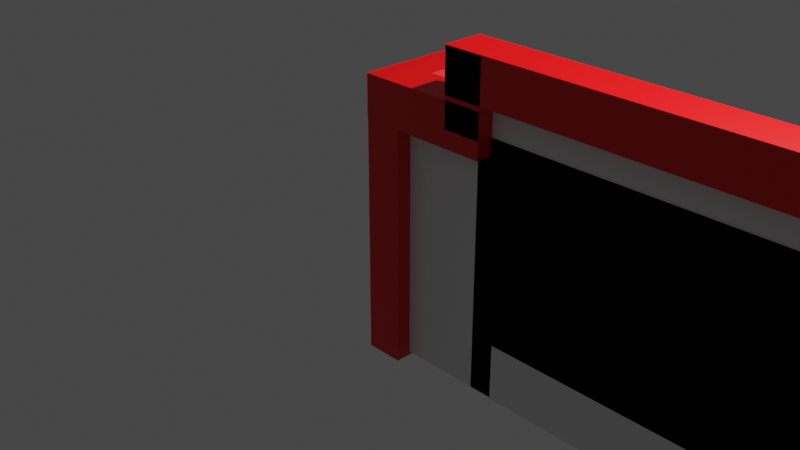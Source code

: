 # Source: receptie.blend  (saved by Blender 2.93.21; exported with 4.5.12 LTS)
import bpy
from mathutils import Matrix  # noqa: F401  (used for matrix-valued properties, if any)

bpy.ops.wm.read_factory_settings(use_empty=True)
scene = bpy.context.scene
scene.name = 'Scene'

# ---- collections
col_collection = bpy.data.collections.new('Collection'); scene.collection.children.link(col_collection)

# ---- materials (node trees are filled in below, after node groups)
mat_material = bpy.data.materials.new('Material')
mat_material.alpha_threshold = 0.0
mat_material.use_transparent_shadow = False
mat_material.line_color = (0.0, 0.0, 0.0, 1.0)
mat_material_001 = bpy.data.materials.new('Material.001')
mat_material_001.alpha_threshold = 0.0
mat_material_001.use_transparent_shadow = False
mat_material_001.line_color = (0.0, 0.0, 0.0, 1.0)
mat_material_002 = bpy.data.materials.new('Material.002')
mat_material_002.alpha_threshold = 0.0
mat_material_002.use_transparent_shadow = False
mat_material_002.line_color = (0.0, 0.0, 0.0, 1.0)
mat_material_003 = bpy.data.materials.new('Material.003')
mat_material_003.alpha_threshold = 0.0
mat_material_003.use_transparent_shadow = False
mat_material_003.line_color = (0.0, 0.0, 0.0, 1.0)
mat_material_004 = bpy.data.materials.new('Material.004')
mat_material_004.alpha_threshold = 0.0
mat_material_004.use_transparent_shadow = False
mat_material_004.line_color = (0.0, 0.0, 0.0, 1.0)
mat_material_005 = bpy.data.materials.new('Material.005')
mat_material_005.alpha_threshold = 0.0
mat_material_005.use_transparent_shadow = False
mat_material_005.line_color = (0.0, 0.0, 0.0, 1.0)
mat_material_006 = bpy.data.materials.new('Material.006')
mat_material_006.alpha_threshold = 0.0
mat_material_006.use_transparent_shadow = False
mat_material_006.line_color = (0.0, 0.0, 0.0, 1.0)

# ---- material node trees
mat_material.use_nodes = True; mat_material.node_tree.nodes.clear()
_N = mat_material.node_tree.nodes; _L = mat_material.node_tree.links
n0 = _N.new('ShaderNodeOutputMaterial'); n0.name = 'Material Output'; n0.location = (300, 300)
n1 = _N.new('ShaderNodeBsdfPrincipled'); n1.name = 'Principled BSDF'; n1.location = (10, 300)
n1.distribution = 'GGX'
n1.subsurface_method = 'BURLEY'
n1.inputs[0].default_value = (0.8, 0.0, 0.0007361, 1.0)
n1.inputs[2].default_value = 0.4
n1.inputs[3].default_value = 1.45
n1.inputs[27].default_value = (0.0, 0.0, 0.0, 1.0)
n1.inputs[28].default_value = 1.0
_L.new(n1.outputs[0], n0.inputs[0])
n0.is_active_output = True
mat_material_001.use_nodes = True; mat_material_001.node_tree.nodes.clear()
_N = mat_material_001.node_tree.nodes; _L = mat_material_001.node_tree.links
n0 = _N.new('ShaderNodeOutputMaterial'); n0.name = 'Material Output'; n0.location = (300, 300)
n1 = _N.new('ShaderNodeBsdfPrincipled'); n1.name = 'Principled BSDF'; n1.location = (10, 300)
n1.distribution = 'GGX'
n1.subsurface_method = 'BURLEY'
n1.inputs[0].default_value = (0.8, 0.0, 0.0007361, 1.0)
n1.inputs[2].default_value = 0.4
n1.inputs[3].default_value = 1.45
n1.inputs[27].default_value = (0.0, 0.0, 0.0, 1.0)
n1.inputs[28].default_value = 1.0
_L.new(n1.outputs[0], n0.inputs[0])
n0.is_active_output = True
mat_material_002.use_nodes = True; mat_material_002.node_tree.nodes.clear()
_N = mat_material_002.node_tree.nodes; _L = mat_material_002.node_tree.links
n0 = _N.new('ShaderNodeOutputMaterial'); n0.name = 'Material Output'; n0.location = (300, 300)
n1 = _N.new('ShaderNodeBsdfPrincipled'); n1.name = 'Principled BSDF'; n1.location = (10, 300)
n1.distribution = 'GGX'
n1.subsurface_method = 'BURLEY'
n1.inputs[0].default_value = (0.8, 0.0, 0.0007361, 1.0)
n1.inputs[2].default_value = 0.4
n1.inputs[3].default_value = 1.45
n1.inputs[27].default_value = (0.0, 0.0, 0.0, 1.0)
n1.inputs[28].default_value = 1.0
_L.new(n1.outputs[0], n0.inputs[0])
n0.is_active_output = True
mat_material_003.use_nodes = True; mat_material_003.node_tree.nodes.clear()
_N = mat_material_003.node_tree.nodes; _L = mat_material_003.node_tree.links
n0 = _N.new('ShaderNodeOutputMaterial'); n0.name = 'Material Output'; n0.location = (300, 300)
n1 = _N.new('ShaderNodeBsdfPrincipled'); n1.name = 'Principled BSDF'; n1.location = (10, 300)
n1.distribution = 'GGX'
n1.subsurface_method = 'BURLEY'
n1.inputs[0].default_value = (0.8, 0.0, 0.0007361, 1.0)
n1.inputs[2].default_value = 0.4
n1.inputs[3].default_value = 1.45
n1.inputs[27].default_value = (0.0, 0.0, 0.0, 1.0)
n1.inputs[28].default_value = 1.0
_L.new(n1.outputs[0], n0.inputs[0])
n0.is_active_output = True
mat_material_004.use_nodes = True; mat_material_004.node_tree.nodes.clear()
_N = mat_material_004.node_tree.nodes; _L = mat_material_004.node_tree.links
n0 = _N.new('ShaderNodeOutputMaterial'); n0.name = 'Material Output'; n0.location = (300, 300)
n1 = _N.new('ShaderNodeBsdfPrincipled'); n1.name = 'Principled BSDF'; n1.location = (10, 300)
n1.distribution = 'GGX'
n1.subsurface_method = 'BURLEY'
n1.inputs[0].default_value = (0.8, 0.0, 0.0007361, 1.0)
n1.inputs[2].default_value = 0.4
n1.inputs[3].default_value = 1.45
n1.inputs[27].default_value = (0.0, 0.0, 0.0, 1.0)
n1.inputs[28].default_value = 1.0
_L.new(n1.outputs[0], n0.inputs[0])
n0.is_active_output = True
mat_material_005.use_nodes = True; mat_material_005.node_tree.nodes.clear()
_N = mat_material_005.node_tree.nodes; _L = mat_material_005.node_tree.links
n0 = _N.new('ShaderNodeOutputMaterial'); n0.name = 'Material Output'; n0.location = (300, 300)
n1 = _N.new('ShaderNodeBsdfPrincipled'); n1.name = 'Principled BSDF'; n1.location = (10, 300)
n1.distribution = 'GGX'
n1.subsurface_method = 'BURLEY'
n1.inputs[0].default_value = (0.8, 0.0, 0.0007361, 1.0)
n1.inputs[2].default_value = 0.4
n1.inputs[3].default_value = 1.45
n1.inputs[27].default_value = (0.0, 0.0, 0.0, 1.0)
n1.inputs[28].default_value = 1.0
_L.new(n1.outputs[0], n0.inputs[0])
n0.is_active_output = True
mat_material_006.use_nodes = True; mat_material_006.node_tree.nodes.clear()
_N = mat_material_006.node_tree.nodes; _L = mat_material_006.node_tree.links
n0 = _N.new('ShaderNodeOutputMaterial'); n0.name = 'Material Output'; n0.location = (300, 300)
n1 = _N.new('ShaderNodeBsdfPrincipled'); n1.name = 'Principled BSDF'; n1.location = (10, 300)
n1.distribution = 'GGX'
n1.subsurface_method = 'BURLEY'
n1.inputs[0].default_value = (0.8, 0.0, 0.0007361, 1.0)
n1.inputs[2].default_value = 0.4
n1.inputs[3].default_value = 1.45
n1.inputs[27].default_value = (0.0, 0.0, 0.0, 1.0)
n1.inputs[28].default_value = 1.0
_L.new(n1.outputs[0], n0.inputs[0])
n0.is_active_output = True

# ---- world
world_world = bpy.data.worlds.new('World'); scene.world = world_world
world_world.use_nodes = True; world_world.node_tree.nodes.clear()
_N = world_world.node_tree.nodes; _L = world_world.node_tree.links
n0 = _N.new('ShaderNodeOutputWorld'); n0.name = 'World Output'; n0.location = (300, 300)
n1 = _N.new('ShaderNodeBackground'); n1.name = 'Background'; n1.location = (10, 300)
n1.inputs[0].default_value = (0.05088, 0.05088, 0.05088, 1.0)
_L.new(n1.outputs[0], n0.inputs[0])
n0.is_active_output = True
world_world.color = (0.05088, 0.05088, 0.05088)
world_world.use_sun_shadow = False
world_world.sun_shadow_jitter_overblur = 0.0

# ---- cameras
cam_camera = bpy.data.cameras.new('Camera')
cam_camera.clip_end = 100.0
cam_camera.ortho_scale = 7.314

# ---- lights
light_light = bpy.data.lights.new('Light', 'POINT')
light_light.transmission_factor = 0.0
light_light.energy = 1000.0
light_light.shadow_soft_size = 0.1
light_light.shadow_maximum_resolution = 0.006
light_light.use_absolute_resolution = True

# ---- meshes
me_cube = bpy.data.meshes.new('Cube')
me_cube.from_pydata([(1.0, 1.0, 1.0), (1.0, 1.0, -1.0), (1.0, -1.0, 1.0), (1.0, -1.0, -1.0), (-1.0, 1.0, 1.0), (-1.0, 1.0, -1.0), (-1.0, -1.0, 1.0), (-1.0, -1.0, -1.0)], [], [(0, 4, 6, 2), (3, 2, 6, 7), (7, 6, 4, 5), (5, 1, 3, 7), (1, 0, 2, 3), (5, 4, 0, 1)])
_uv = me_cube.uv_layers.new(name='UVMap')
_uv.uv.foreach_set('vector', [0.625, 0.5, 0.875, 0.5, 0.875, 0.75, 0.625, 0.75, 0.375, 0.75, 0.625, 0.75, 0.625, 1.0, 0.375, 1.0, 0.375, 0.0, 0.625, 0.0, 0.625, 0.25, 0.375, 0.25, 0.125, 0.5, 0.375, 0.5, 0.375, 0.75, 0.125, 0.75, 0.375, 0.5, 0.625, 0.5, 0.625, 0.75, 0.375, 0.75, 0.375, 0.25, 0.625, 0.25, 0.625, 0.5, 0.375, 0.5])
me_cube.materials.append(mat_material)
me_cube.use_remesh_preserve_volume = False
me_cube.use_remesh_preserve_attributes = False
me_cube.use_mirror_vertex_groups = False
me_cube.update()
me_cube_001 = bpy.data.meshes.new('Cube.001')
me_cube_001.from_pydata([(1.0, 1.0, 1.0), (1.0, 1.0, -1.0), (1.0, -1.0, 1.0), (1.0, -1.0, -1.0), (-1.0, 1.0, 1.0), (-1.0, 1.0, -1.0), (-1.0, -1.0, 1.0), (-1.0, -1.0, -1.0)], [], [(0, 4, 6, 2), (3, 2, 6, 7), (7, 6, 4, 5), (5, 1, 3, 7), (1, 0, 2, 3), (5, 4, 0, 1)])
_uv = me_cube_001.uv_layers.new(name='UVMap')
_uv.uv.foreach_set('vector', [0.625, 0.5, 0.875, 0.5, 0.875, 0.75, 0.625, 0.75, 0.375, 0.75, 0.625, 0.75, 0.625, 1.0, 0.375, 1.0, 0.375, 0.0, 0.625, 0.0, 0.625, 0.25, 0.375, 0.25, 0.125, 0.5, 0.375, 0.5, 0.375, 0.75, 0.125, 0.75, 0.375, 0.5, 0.625, 0.5, 0.625, 0.75, 0.375, 0.75, 0.375, 0.25, 0.625, 0.25, 0.625, 0.5, 0.375, 0.5])
me_cube_001.materials.append(mat_material_001)
me_cube_001.use_remesh_preserve_volume = False
me_cube_001.use_remesh_preserve_attributes = False
me_cube_001.use_mirror_vertex_groups = False
me_cube_001.update()
me_cube_002 = bpy.data.meshes.new('Cube.002')
me_cube_002.from_pydata([(1.0, 1.0, 1.0), (1.0, 1.0, -1.0), (1.0, -1.0, 1.0), (1.0, -1.0, -1.0), (-1.0, 1.0, 1.0), (-1.0, 1.0, -1.0), (-1.0, -1.0, 1.0), (-1.0, -1.0, -1.0)], [], [(0, 4, 6, 2), (3, 2, 6, 7), (7, 6, 4, 5), (5, 1, 3, 7), (1, 0, 2, 3), (5, 4, 0, 1)])
_uv = me_cube_002.uv_layers.new(name='UVMap')
_uv.uv.foreach_set('vector', [0.625, 0.5, 0.875, 0.5, 0.875, 0.75, 0.625, 0.75, 0.375, 0.75, 0.625, 0.75, 0.625, 1.0, 0.375, 1.0, 0.375, 0.0, 0.625, 0.0, 0.625, 0.25, 0.375, 0.25, 0.125, 0.5, 0.375, 0.5, 0.375, 0.75, 0.125, 0.75, 0.375, 0.5, 0.625, 0.5, 0.625, 0.75, 0.375, 0.75, 0.375, 0.25, 0.625, 0.25, 0.625, 0.5, 0.375, 0.5])
me_cube_002.materials.append(mat_material_002)
me_cube_002.use_remesh_preserve_volume = False
me_cube_002.use_remesh_preserve_attributes = False
me_cube_002.use_mirror_vertex_groups = False
me_cube_002.update()
me_cube_003 = bpy.data.meshes.new('Cube.003')
me_cube_003.from_pydata([(1.0, 1.0, 1.0), (1.0, 1.0, -1.0), (1.0, -1.0, 1.0), (1.0, -1.0, -1.0), (-1.0, 1.0, 1.0), (-1.0, 1.0, -1.0), (-1.0, -1.0, 1.0), (-1.0, -1.0, -1.0)], [], [(0, 4, 6, 2), (3, 2, 6, 7), (7, 6, 4, 5), (5, 1, 3, 7), (1, 0, 2, 3), (5, 4, 0, 1)])
_uv = me_cube_003.uv_layers.new(name='UVMap')
_uv.uv.foreach_set('vector', [0.625, 0.5, 0.875, 0.5, 0.875, 0.75, 0.625, 0.75, 0.375, 0.75, 0.625, 0.75, 0.625, 1.0, 0.375, 1.0, 0.375, 0.0, 0.625, 0.0, 0.625, 0.25, 0.375, 0.25, 0.125, 0.5, 0.375, 0.5, 0.375, 0.75, 0.125, 0.75, 0.375, 0.5, 0.625, 0.5, 0.625, 0.75, 0.375, 0.75, 0.375, 0.25, 0.625, 0.25, 0.625, 0.5, 0.375, 0.5])
me_cube_003.materials.append(mat_material_003)
me_cube_003.use_remesh_preserve_volume = False
me_cube_003.use_remesh_preserve_attributes = False
me_cube_003.use_mirror_vertex_groups = False
me_cube_003.update()
me_cube_004 = bpy.data.meshes.new('Cube.004')
me_cube_004.from_pydata([(1.0, 1.0, 1.0), (1.0, 1.0, -1.0), (1.0, -1.0, 1.0), (1.0, -1.0, -1.0), (-1.0, 1.0, 1.0), (-1.0, 1.0, -1.0), (-1.0, -1.0, 1.0), (-1.0, -1.0, -1.0)], [], [(0, 4, 6, 2), (3, 2, 6, 7), (7, 6, 4, 5), (5, 1, 3, 7), (1, 0, 2, 3), (5, 4, 0, 1)])
_uv = me_cube_004.uv_layers.new(name='UVMap')
_uv.uv.foreach_set('vector', [0.625, 0.5, 0.875, 0.5, 0.875, 0.75, 0.625, 0.75, 0.375, 0.75, 0.625, 0.75, 0.625, 1.0, 0.375, 1.0, 0.375, 0.0, 0.625, 0.0, 0.625, 0.25, 0.375, 0.25, 0.125, 0.5, 0.375, 0.5, 0.375, 0.75, 0.125, 0.75, 0.375, 0.5, 0.625, 0.5, 0.625, 0.75, 0.375, 0.75, 0.375, 0.25, 0.625, 0.25, 0.625, 0.5, 0.375, 0.5])
me_cube_004.materials.append(mat_material_004)
me_cube_004.use_remesh_preserve_volume = False
me_cube_004.use_remesh_preserve_attributes = False
me_cube_004.use_mirror_vertex_groups = False
me_cube_004.update()
me_cube_005 = bpy.data.meshes.new('Cube.005')
me_cube_005.from_pydata([(1.0, 1.0, 1.0), (1.0, 1.0, -1.0), (1.0, -1.0, 1.0), (1.0, -1.0, -1.0), (-1.0, 1.0, 1.0), (-1.0, 1.0, -1.0), (-1.0, -1.0, 1.0), (-1.0, -1.0, -1.0)], [], [(0, 4, 6, 2), (3, 2, 6, 7), (7, 6, 4, 5), (5, 1, 3, 7), (1, 0, 2, 3), (5, 4, 0, 1)])
_uv = me_cube_005.uv_layers.new(name='UVMap')
_uv.uv.foreach_set('vector', [0.625, 0.5, 0.875, 0.5, 0.875, 0.75, 0.625, 0.75, 0.375, 0.75, 0.625, 0.75, 0.625, 1.0, 0.375, 1.0, 0.375, 0.0, 0.625, 0.0, 0.625, 0.25, 0.375, 0.25, 0.125, 0.5, 0.375, 0.5, 0.375, 0.75, 0.125, 0.75, 0.375, 0.5, 0.625, 0.5, 0.625, 0.75, 0.375, 0.75, 0.375, 0.25, 0.625, 0.25, 0.625, 0.5, 0.375, 0.5])
me_cube_005.materials.append(mat_material_005)
me_cube_005.use_remesh_preserve_volume = False
me_cube_005.use_remesh_preserve_attributes = False
me_cube_005.use_mirror_vertex_groups = False
me_cube_005.update()
me_cube_006 = bpy.data.meshes.new('Cube.006')
me_cube_006.from_pydata([(1.0, 1.0, 1.0), (1.0, 1.0, -1.0), (1.0, -1.0, 1.0), (1.0, -1.0, -1.0), (-1.0, 1.0, 1.0), (-1.0, 1.0, -1.0), (-1.0, -1.0, 1.0), (-1.0, -1.0, -1.0)], [], [(0, 4, 6, 2), (3, 2, 6, 7), (7, 6, 4, 5), (5, 1, 3, 7), (1, 0, 2, 3), (5, 4, 0, 1)])
_uv = me_cube_006.uv_layers.new(name='UVMap')
_uv.uv.foreach_set('vector', [0.625, 0.5, 0.875, 0.5, 0.875, 0.75, 0.625, 0.75, 0.375, 0.75, 0.625, 0.75, 0.625, 1.0, 0.375, 1.0, 0.375, 0.0, 0.625, 0.0, 0.625, 0.25, 0.375, 0.25, 0.125, 0.5, 0.375, 0.5, 0.375, 0.75, 0.125, 0.75, 0.375, 0.5, 0.625, 0.5, 0.625, 0.75, 0.375, 0.75, 0.375, 0.25, 0.625, 0.25, 0.625, 0.5, 0.375, 0.5])
me_cube_006.materials.append(mat_material_006)
me_cube_006.use_remesh_preserve_volume = False
me_cube_006.use_remesh_preserve_attributes = False
me_cube_006.use_mirror_vertex_groups = False
me_cube_006.update()
me_cube_007 = bpy.data.meshes.new('Cube.007')
me_cube_007.from_pydata([(-0.3066, -1.568, -0.5793), (-0.3066, -1.568, 0.5793), (-0.3066, 1.568, -0.5793), (-0.3066, 1.568, 0.5793), (0.3066, -1.568, -0.5793), (0.3066, -1.568, 0.5793), (0.3066, 1.568, -0.5793), (0.3066, 1.568, 0.5793)], [], [(0, 1, 3, 2), (2, 3, 7, 6), (6, 7, 5, 4), (4, 5, 1, 0), (2, 6, 4, 0), (7, 3, 1, 5)])
_uv = me_cube_007.uv_layers.new(name='UVMap')
_uv.uv.foreach_set('vector', [0.375, 0.0, 0.625, 0.0, 0.625, 0.25, 0.375, 0.25, 0.375, 0.25, 0.625, 0.25, 0.625, 0.5, 0.375, 0.5, 0.375, 0.5, 0.625, 0.5, 0.625, 0.75, 0.375, 0.75, 0.375, 0.75, 0.625, 0.75, 0.625, 1.0, 0.375, 1.0, 0.125, 0.5, 0.375, 0.5, 0.375, 0.75, 0.125, 0.75, 0.625, 0.5, 0.875, 0.5, 0.875, 0.75, 0.625, 0.75])
me_cube_007.use_remesh_fix_poles = True
me_cube_007.use_remesh_preserve_attributes = False
me_cube_007.update()
me_cube_008 = bpy.data.meshes.new('Cube.008')
me_cube_008.from_pydata([(-0.3066, -1.568, -0.5793), (-0.3066, -1.568, 0.5793), (-0.3066, 1.568, -0.5793), (-0.3066, 1.568, 0.5793), (0.3066, -1.568, -0.5793), (0.3066, -1.568, 0.5793), (0.3066, 1.568, -0.5793), (0.3066, 1.568, 0.5793)], [], [(0, 1, 3, 2), (2, 3, 7, 6), (6, 7, 5, 4), (4, 5, 1, 0), (2, 6, 4, 0), (7, 3, 1, 5)])
_uv = me_cube_008.uv_layers.new(name='UVMap')
_uv.uv.foreach_set('vector', [0.375, 0.0, 0.625, 0.0, 0.625, 0.25, 0.375, 0.25, 0.375, 0.25, 0.625, 0.25, 0.625, 0.5, 0.375, 0.5, 0.375, 0.5, 0.625, 0.5, 0.625, 0.75, 0.375, 0.75, 0.375, 0.75, 0.625, 0.75, 0.625, 1.0, 0.375, 1.0, 0.125, 0.5, 0.375, 0.5, 0.375, 0.75, 0.125, 0.75, 0.625, 0.5, 0.875, 0.5, 0.875, 0.75, 0.625, 0.75])
me_cube_008.use_remesh_fix_poles = True
me_cube_008.use_remesh_preserve_attributes = False
me_cube_008.update()
me_cube_009 = bpy.data.meshes.new('Cube.009')
me_cube_009.from_pydata([(-0.3066, -1.568, -0.5793), (-0.3066, -1.568, 0.5793), (-0.3066, 1.568, -0.5793), (-0.3066, 1.568, 0.5793), (0.3066, -1.568, -0.5793), (0.3066, -1.568, 0.5793), (0.3066, 1.568, -0.5793), (0.3066, 1.568, 0.5793)], [], [(0, 1, 3, 2), (2, 3, 7, 6), (6, 7, 5, 4), (4, 5, 1, 0), (2, 6, 4, 0), (7, 3, 1, 5)])
_uv = me_cube_009.uv_layers.new(name='UVMap')
_uv.uv.foreach_set('vector', [0.375, 0.0, 0.625, 0.0, 0.625, 0.25, 0.375, 0.25, 0.375, 0.25, 0.625, 0.25, 0.625, 0.5, 0.375, 0.5, 0.375, 0.5, 0.625, 0.5, 0.625, 0.75, 0.375, 0.75, 0.375, 0.75, 0.625, 0.75, 0.625, 1.0, 0.375, 1.0, 0.125, 0.5, 0.375, 0.5, 0.375, 0.75, 0.125, 0.75, 0.625, 0.5, 0.875, 0.5, 0.875, 0.75, 0.625, 0.75])
me_cube_009.use_remesh_fix_poles = True
me_cube_009.use_remesh_preserve_attributes = False
me_cube_009.update()
me_cube_010 = bpy.data.meshes.new('Cube.010')
me_cube_010.from_pydata([(-0.3066, -1.568, -0.5793), (-0.3066, -1.568, 0.5793), (-0.3066, 1.568, -0.5793), (-0.3066, 1.568, 0.5793), (0.3066, -1.568, -0.5793), (0.3066, -1.568, 0.5793), (0.3066, 1.568, -0.5793), (0.3066, 1.568, 0.5793)], [], [(0, 1, 3, 2), (2, 3, 7, 6), (6, 7, 5, 4), (4, 5, 1, 0), (2, 6, 4, 0), (7, 3, 1, 5)])
_uv = me_cube_010.uv_layers.new(name='UVMap')
_uv.uv.foreach_set('vector', [0.375, 0.0, 0.625, 0.0, 0.625, 0.25, 0.375, 0.25, 0.375, 0.25, 0.625, 0.25, 0.625, 0.5, 0.375, 0.5, 0.375, 0.5, 0.625, 0.5, 0.625, 0.75, 0.375, 0.75, 0.375, 0.75, 0.625, 0.75, 0.625, 1.0, 0.375, 1.0, 0.125, 0.5, 0.375, 0.5, 0.375, 0.75, 0.125, 0.75, 0.625, 0.5, 0.875, 0.5, 0.875, 0.75, 0.625, 0.75])
me_cube_010.use_remesh_fix_poles = True
me_cube_010.use_remesh_preserve_attributes = False
me_cube_010.update()
me_cube_011 = bpy.data.meshes.new('Cube.011')
me_cube_011.from_pydata([(-0.3066, -1.568, -0.5793), (-0.3066, -1.568, 0.5793), (-0.3066, 1.568, -0.5793), (-0.3066, 1.568, 0.5793), (0.3066, -1.568, -0.5793), (0.3066, -1.568, 0.5793), (0.3066, 1.568, -0.5793), (0.3066, 1.568, 0.5793)], [], [(0, 1, 3, 2), (2, 3, 7, 6), (6, 7, 5, 4), (4, 5, 1, 0), (2, 6, 4, 0), (7, 3, 1, 5)])
_uv = me_cube_011.uv_layers.new(name='UVMap')
_uv.uv.foreach_set('vector', [0.375, 0.0, 0.625, 0.0, 0.625, 0.25, 0.375, 0.25, 0.375, 0.25, 0.625, 0.25, 0.625, 0.5, 0.375, 0.5, 0.375, 0.5, 0.625, 0.5, 0.625, 0.75, 0.375, 0.75, 0.375, 0.75, 0.625, 0.75, 0.625, 1.0, 0.375, 1.0, 0.125, 0.5, 0.375, 0.5, 0.375, 0.75, 0.125, 0.75, 0.625, 0.5, 0.875, 0.5, 0.875, 0.75, 0.625, 0.75])
me_cube_011.use_remesh_fix_poles = True
me_cube_011.use_remesh_preserve_attributes = False
me_cube_011.update()

# ---- objects
ob_cube = bpy.data.objects.new('Cube', me_cube)
ob_light = bpy.data.objects.new('Light', light_light)
ob_camera = bpy.data.objects.new('Camera', cam_camera)
ob_cube_001 = bpy.data.objects.new('Cube.001', me_cube_001)
ob_cube_002 = bpy.data.objects.new('Cube.002', me_cube_002)
ob_cube_003 = bpy.data.objects.new('Cube.003', me_cube_003)
ob_cube_004 = bpy.data.objects.new('Cube.004', me_cube_004)
ob_cube_005 = bpy.data.objects.new('Cube.005', me_cube_005)
ob_cube_006 = bpy.data.objects.new('Cube.006', me_cube_006)
ob_cube_007 = bpy.data.objects.new('Cube.007', me_cube_007)
ob_cube_008 = bpy.data.objects.new('Cube.008', me_cube_008)
ob_cube_009 = bpy.data.objects.new('Cube.009', me_cube_009)
ob_cube_010 = bpy.data.objects.new('Cube.010', me_cube_010)
ob_cube_011 = bpy.data.objects.new('Cube.011', me_cube_011)

# ---- transforms, parenting, visibility, modifiers, constraints
ob_cube.location = (1.475, 0.4082, 1.897)
ob_cube.scale = (0.1462, -0.5983, 1.069)
ob_cube.lock_rotations_4d = False
ob_cube.empty_display_type = 'ARROWS'
ob_cube.lineart.crease_threshold = 0.0
ob_light.location = (4.329, 0.6653, 6.019)
ob_light.rotation_euler = (0.6503, 0.05522, 1.866)
ob_light.scale = (0.7, 0.7, 0.7)
ob_light.lock_rotations_4d = False
ob_light.empty_display_type = 'ARROWS'
ob_light.color = (0.0, 0.0, 0.0, 0.0)
ob_light.lineart.crease_threshold = 0.0
ob_camera.location = (6.627, -4.887, 5.357)
ob_camera.rotation_euler = (1.109, 0.0, 0.8149)
ob_camera.scale = (0.7, 0.7, 0.7)
ob_camera.lock_rotations_4d = False
ob_camera.empty_display_type = 'ARROWS'
ob_camera.color = (0.0, 0.0, 0.0, 0.0)
ob_camera.display_type = 'WIRE'
ob_camera.lineart.crease_threshold = 0.0
ob_cube_001.location = (1.837, -0.03852, 2.805)
ob_cube_001.scale = (0.5091, -0.1541, 0.1633)
ob_cube_001.lock_rotations_4d = False
ob_cube_001.empty_display_type = 'ARROWS'
ob_cube_001.lineart.crease_threshold = 0.0
ob_cube_002.location = (2.202, -0.03852, 3.046)
ob_cube_002.scale = (0.1462, -0.1541, 0.2732)
ob_cube_002.lock_rotations_4d = False
ob_cube_002.empty_display_type = 'ARROWS'
ob_cube_002.lineart.crease_threshold = 0.0
ob_cube_003.location = (4.804, -0.03852, 3.165)
ob_cube_003.scale = (2.754, -0.1541, 0.1633)
ob_cube_003.lock_rotations_4d = False
ob_cube_003.empty_display_type = 'ARROWS'
ob_cube_003.lineart.crease_threshold = 0.0
ob_cube_004.location = (7.406, -0.03852, 3.046)
ob_cube_004.scale = (0.1462, -0.1541, 0.2732)
ob_cube_004.lock_rotations_4d = False
ob_cube_004.empty_display_type = 'ARROWS'
ob_cube_004.lineart.crease_threshold = 0.0
ob_cube_005.location = (7.771, -0.03852, 2.805)
ob_cube_005.scale = (0.5091, -0.1541, 0.1633)
ob_cube_005.lock_rotations_4d = False
ob_cube_005.empty_display_type = 'ARROWS'
ob_cube_005.lineart.crease_threshold = 0.0
ob_cube_006.location = (8.136, 0.4254, 1.891)
ob_cube_006.scale = (0.1462, -0.6313, 1.08)
ob_cube_006.lock_rotations_4d = False
ob_cube_006.empty_display_type = 'ARROWS'
ob_cube_006.lineart.crease_threshold = 0.0
ob_cube_007.location = (1.942, 0.4503, 1.814)
ob_cube_007.scale = (1.565, 0.3335, 1.651)
ob_cube_008.location = (7.709, 0.4503, 1.814)
ob_cube_008.scale = (1.565, 0.3335, 1.651)
ob_cube_009.location = (4.869, 0.4503, 1.809)
ob_cube_009.scale = (8.568, 0.3335, 1.659)
ob_cube_010.location = (4.869, -0.0184, 2.345)
ob_cube_010.scale = (8.568, 0.03189, 1.292)
ob_cube_011.location = (4.869, 0.4503, 2.026)
ob_cube_011.scale = (8.568, 0.3335, 1.292)

# ---- collection membership
col_collection.objects.link(ob_cube)
col_collection.objects.link(ob_light)
col_collection.objects.link(ob_camera)
col_collection.objects.link(ob_cube_001)
col_collection.objects.link(ob_cube_002)
col_collection.objects.link(ob_cube_003)
col_collection.objects.link(ob_cube_004)
col_collection.objects.link(ob_cube_005)
col_collection.objects.link(ob_cube_006)
col_collection.objects.link(ob_cube_007)
col_collection.objects.link(ob_cube_008)
col_collection.objects.link(ob_cube_009)
col_collection.objects.link(ob_cube_010)
col_collection.objects.link(ob_cube_011)

# ---- scene / render settings (as saved in the file)
scene.camera = ob_camera
scene.frame_start = 1; scene.frame_end = 250; scene.frame_set(1)
scene.render.engine = 'BLENDER_EEVEE_NEXT'
scene.cycles.use_denoising = False
scene.cycles.samples = 128
scene.cycles.sampling_pattern = 'TABULATED_SOBOL'
scene.cycles.use_adaptive_sampling = False
scene.cycles.use_light_tree = False
scene.view_settings.view_transform = 'Filmic'
bpy.context.view_layer.update()
